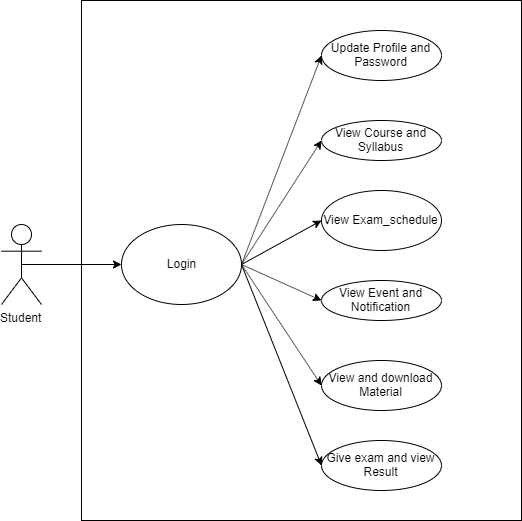

The diagram above was exported from draw.io. Its source (the exported page's mxGraphModel, read from the mxfile embedded in the PNG):
<mxGraphModel dx="1021" dy="509" grid="1" gridSize="10" guides="1" tooltips="1" connect="1" arrows="1" fold="1" page="1" pageScale="1" pageWidth="827" pageHeight="1169" math="0" shadow="0">
  <root>
    <mxCell id="0" />
    <mxCell id="1" parent="0" />
    <mxCell id="0YCR45LKJbvaRWbETsEF-55" value="" style="rounded=0;whiteSpace=wrap;html=1;" vertex="1" parent="1">
      <mxGeometry x="120" y="320" width="440" height="520" as="geometry" />
    </mxCell>
    <mxCell id="0YCR45LKJbvaRWbETsEF-1" value="Student" style="shape=umlActor;verticalLabelPosition=bottom;labelBackgroundColor=#ffffff;verticalAlign=top;html=1;outlineConnect=0;" vertex="1" parent="1">
      <mxGeometry x="40" y="544" width="40" height="80" as="geometry" />
    </mxCell>
    <mxCell id="0YCR45LKJbvaRWbETsEF-2" value="Login" style="ellipse;whiteSpace=wrap;html=1;" vertex="1" parent="1">
      <mxGeometry x="160" y="544" width="120" height="80" as="geometry" />
    </mxCell>
    <mxCell id="0YCR45LKJbvaRWbETsEF-3" value="View Course and Syllabus" style="ellipse;whiteSpace=wrap;html=1;" vertex="1" parent="1">
      <mxGeometry x="360" y="440" width="120" height="40" as="geometry" />
    </mxCell>
    <mxCell id="0YCR45LKJbvaRWbETsEF-4" value="View Exam_schedule" style="ellipse;whiteSpace=wrap;html=1;" vertex="1" parent="1">
      <mxGeometry x="360" y="510" width="120" height="60" as="geometry" />
    </mxCell>
    <mxCell id="0YCR45LKJbvaRWbETsEF-6" value="View and download Material" style="ellipse;whiteSpace=wrap;html=1;" vertex="1" parent="1">
      <mxGeometry x="360" y="680" width="120" height="50" as="geometry" />
    </mxCell>
    <mxCell id="0YCR45LKJbvaRWbETsEF-7" value="View Event and Notification" style="ellipse;whiteSpace=wrap;html=1;" vertex="1" parent="1">
      <mxGeometry x="360" y="600" width="120" height="40" as="geometry" />
    </mxCell>
    <mxCell id="0YCR45LKJbvaRWbETsEF-8" value="Update Profile and Password" style="ellipse;whiteSpace=wrap;html=1;" vertex="1" parent="1">
      <mxGeometry x="360" y="350" width="120" height="50" as="geometry" />
    </mxCell>
    <mxCell id="0YCR45LKJbvaRWbETsEF-17" value="" style="endArrow=classic;html=1;entryX=0;entryY=0.5;entryDx=0;entryDy=0;exitX=0.5;exitY=0.5;exitDx=0;exitDy=0;exitPerimeter=0;" edge="1" parent="1" source="0YCR45LKJbvaRWbETsEF-1" target="0YCR45LKJbvaRWbETsEF-2">
      <mxGeometry width="50" height="50" relative="1" as="geometry">
        <mxPoint x="40" y="870" as="sourcePoint" />
        <mxPoint x="90" y="820" as="targetPoint" />
      </mxGeometry>
    </mxCell>
    <mxCell id="0YCR45LKJbvaRWbETsEF-19" value="" style="endArrow=classic;html=1;entryX=0;entryY=0.5;entryDx=0;entryDy=0;exitX=1;exitY=0.5;exitDx=0;exitDy=0;" edge="1" parent="1" source="0YCR45LKJbvaRWbETsEF-2" target="0YCR45LKJbvaRWbETsEF-8">
      <mxGeometry width="50" height="50" relative="1" as="geometry">
        <mxPoint x="80" y="560" as="sourcePoint" />
        <mxPoint x="180" y="560" as="targetPoint" />
      </mxGeometry>
    </mxCell>
    <mxCell id="0YCR45LKJbvaRWbETsEF-20" value="" style="endArrow=classic;html=1;entryX=0;entryY=0.5;entryDx=0;entryDy=0;exitX=1;exitY=0.5;exitDx=0;exitDy=0;" edge="1" parent="1" source="0YCR45LKJbvaRWbETsEF-2" target="0YCR45LKJbvaRWbETsEF-3">
      <mxGeometry width="50" height="50" relative="1" as="geometry">
        <mxPoint x="90" y="570" as="sourcePoint" />
        <mxPoint x="190" y="570" as="targetPoint" />
      </mxGeometry>
    </mxCell>
    <mxCell id="0YCR45LKJbvaRWbETsEF-21" value="" style="endArrow=classic;html=1;entryX=0;entryY=0.5;entryDx=0;entryDy=0;exitX=1;exitY=0.5;exitDx=0;exitDy=0;" edge="1" parent="1" source="0YCR45LKJbvaRWbETsEF-2" target="0YCR45LKJbvaRWbETsEF-7">
      <mxGeometry width="50" height="50" relative="1" as="geometry">
        <mxPoint x="100" y="580" as="sourcePoint" />
        <mxPoint x="200" y="580" as="targetPoint" />
      </mxGeometry>
    </mxCell>
    <mxCell id="0YCR45LKJbvaRWbETsEF-22" value="" style="endArrow=classic;html=1;entryX=0;entryY=0.5;entryDx=0;entryDy=0;exitX=1;exitY=0.5;exitDx=0;exitDy=0;" edge="1" parent="1" source="0YCR45LKJbvaRWbETsEF-2" target="0YCR45LKJbvaRWbETsEF-6">
      <mxGeometry width="50" height="50" relative="1" as="geometry">
        <mxPoint x="110" y="590" as="sourcePoint" />
        <mxPoint x="210" y="590" as="targetPoint" />
      </mxGeometry>
    </mxCell>
    <mxCell id="0YCR45LKJbvaRWbETsEF-23" value="" style="endArrow=classic;html=1;entryX=0;entryY=0.5;entryDx=0;entryDy=0;exitX=1;exitY=0.5;exitDx=0;exitDy=0;" edge="1" parent="1" source="0YCR45LKJbvaRWbETsEF-2" target="0YCR45LKJbvaRWbETsEF-4">
      <mxGeometry width="50" height="50" relative="1" as="geometry">
        <mxPoint x="120" y="600" as="sourcePoint" />
        <mxPoint x="220" y="600" as="targetPoint" />
      </mxGeometry>
    </mxCell>
    <mxCell id="0YCR45LKJbvaRWbETsEF-52" value="Give exam and view Result" style="ellipse;whiteSpace=wrap;html=1;" vertex="1" parent="1">
      <mxGeometry x="360" y="760" width="120" height="50" as="geometry" />
    </mxCell>
    <mxCell id="0YCR45LKJbvaRWbETsEF-53" value="" style="endArrow=classic;html=1;entryX=0;entryY=0.5;entryDx=0;entryDy=0;exitX=1;exitY=0.5;exitDx=0;exitDy=0;" edge="1" parent="1" source="0YCR45LKJbvaRWbETsEF-2" target="0YCR45LKJbvaRWbETsEF-52">
      <mxGeometry width="50" height="50" relative="1" as="geometry">
        <mxPoint x="289.9999999999977" y="594" as="sourcePoint" />
        <mxPoint x="370" y="715.0000000000002" as="targetPoint" />
      </mxGeometry>
    </mxCell>
  </root>
</mxGraphModel>